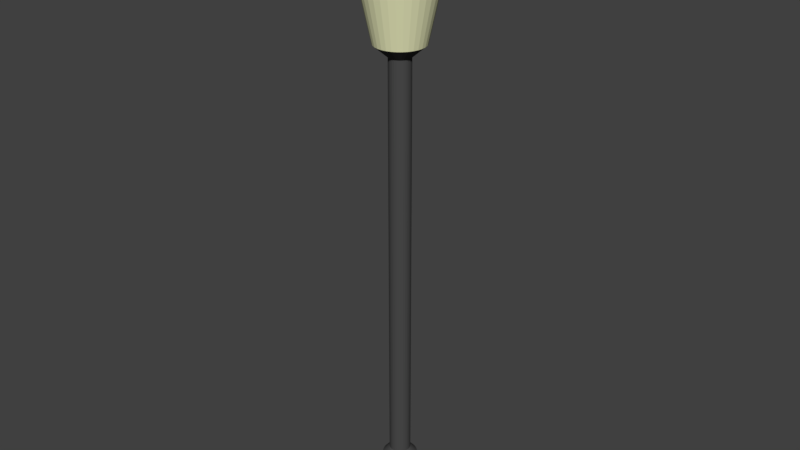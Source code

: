 # Source: Lantern.blend  (saved by Blender 2.78.0; exported with 4.5.12 LTS)
import bpy
from mathutils import Matrix  # noqa: F401  (used for matrix-valued properties, if any)

bpy.ops.wm.read_factory_settings(use_empty=True)
scene = bpy.context.scene
scene.name = 'Scene'

# ---- collections
col_collection_1 = bpy.data.collections.new('Collection 1'); scene.collection.children.link(col_collection_1)

# ---- materials (node trees are filled in below, after node groups)
mat_lanternglass = bpy.data.materials.new('LanternGlass')
mat_lanternglass.alpha_threshold = 0.0
mat_lanternglass.diffuse_color = (0.7899, 0.8, 0.4888, 1.0)
mat_lanternglass.roughness = 0.5
mat_lanternglass.specular_intensity = 1.0
mat_lanternmetal = bpy.data.materials.new('LanternMetal')
mat_lanternmetal.alpha_threshold = 0.0
mat_lanternmetal.diffuse_color = (0.06998, 0.06998, 0.06998, 1.0)
mat_lanternmetal.roughness = 0.5
mat_lanternmetal.specular_intensity = 1.0

# ---- material node trees
mat_lanternglass.use_nodes = True; mat_lanternglass.node_tree.nodes.clear()
_N = mat_lanternglass.node_tree.nodes; _L = mat_lanternglass.node_tree.links
n0 = _N.new('ShaderNodeOutputMaterial'); n0.name = 'Material Output'; n0.location = (300, 300)
n1 = _N.new('ShaderNodeBsdfDiffuse'); n1.name = 'Diffuse BSDF'; n1.location = (10, 300)
n1.inputs[0].default_value = (0.7899, 0.8, 0.4888, 0.5692)
_L.new(n1.outputs[0], n0.inputs[0])
n0.is_active_output = True

# ---- world
world_world = bpy.data.worlds.new('World'); scene.world = world_world
world_world.color = (0.05088, 0.05088, 0.05088)
world_world.use_sun_shadow = False
world_world.sun_shadow_jitter_overblur = 0.0
world_world.cycles.sampling_method = 'MANUAL'

# ---- meshes
me_circle_024 = bpy.data.meshes.new('Circle.024')
me_circle_024.from_pydata([(-7.801e-08, 0.3431, 0.1597), (-0.06693, 0.3365, 0.1597), (-0.1313, 0.317, 0.1597), (-0.1906, 0.2853, 0.1597), (-0.2426, 0.2426, 0.1597), (-0.2853, 0.1906, 0.1597), (-0.317, 0.1313, 0.1597), (-0.3365, 0.06693, 0.1597), (-0.3431, 2.131e-07, 0.1597), (-0.3365, -0.06693, 0.1597), (-0.317, -0.1313, 0.1597), (-0.2853, -0.1906, 0.1597), (-0.2426, -0.2426, 0.1597), (-0.1906, -0.2853, 0.1597), (-0.1313, -0.317, 0.1597), (-0.06693, -0.3365, 0.1597), (3.378e-08, -0.3431, 0.1597), (0.06693, -0.3365, 0.1597), (0.1313, -0.317, 0.1597), (0.1906, -0.2853, 0.1597), (0.2426, -0.2426, 0.1597), (0.2853, -0.1906, 0.1597), (0.317, -0.1313, 0.1597), (0.3365, -0.06693, 0.1597), (0.3431, 5.185e-07, 0.1597), (0.3365, 0.06693, 0.1597), (0.317, 0.1313, 0.1597), (0.2853, 0.1906, 0.1597), (0.2426, 0.2426, 0.1597), (0.1906, 0.2853, 0.1597), (0.1313, 0.317, 0.1597), (0.06693, 0.3365, 0.1597), (-1.03e-07, 0.1648, 0.3231), (-0.03215, 0.1616, 0.3231), (-0.06306, 0.1522, 0.3231), (-0.09155, 0.137, 0.3231), (-0.1165, 0.1165, 0.3231), (-0.137, 0.09155, 0.3231), (-0.1522, 0.06306, 0.3231), (-0.1616, 0.03215, 0.3231), (-0.1648, 2.592e-07, 0.3231), (-0.1616, -0.03215, 0.3231), (-0.1522, -0.06306, 0.3231), (-0.137, -0.09155, 0.3231), (-0.1165, -0.1165, 0.3231), (-0.09155, -0.137, 0.3231), (-0.06306, -0.1522, 0.3231), (-0.03215, -0.1616, 0.3231), (-4.936e-08, -0.1648, 0.3231), (0.03215, -0.1616, 0.3231), (0.06306, -0.1522, 0.3231), (0.09155, -0.137, 0.3231), (0.1165, -0.1165, 0.3231), (0.137, -0.09155, 0.3231), (0.1522, -0.06306, 0.3231), (0.1616, -0.03215, 0.3231), (0.1648, 4.058e-07, 0.3231), (0.1616, 0.03215, 0.3231), (0.1522, 0.06306, 0.3231), (0.137, 0.09155, 0.3231), (0.1165, 0.1165, 0.3231), (0.09155, 0.137, 0.3231), (0.06306, 0.1522, 0.3231), (0.03215, 0.1616, 0.3231), (-1.085e-07, 0.09901, 0.3231), (-0.01932, 0.09711, 0.3231), (-0.03789, 0.09147, 0.3231), (-0.05501, 0.08232, 0.3231), (-0.07001, 0.07001, 0.3231), (-0.08232, 0.05501, 0.3231), (-0.09147, 0.03789, 0.3231), (-0.09711, 0.01932, 0.3231), (-0.09901, 2.741e-07, 0.3231), (-0.09711, -0.01932, 0.3231), (-0.09147, -0.03789, 0.3231), (-0.08232, -0.05501, 0.3231), (-0.07001, -0.07001, 0.3231), (-0.05501, -0.08232, 0.3231), (-0.03789, -0.09147, 0.3231), (-0.01932, -0.09711, 0.3231), (-7.626e-08, -0.09901, 0.3231), (0.01932, -0.09711, 0.3231), (0.03789, -0.09147, 0.3231), (0.05501, -0.08232, 0.3231), (0.07001, -0.07001, 0.3231), (0.08232, -0.05501, 0.3231), (0.09147, -0.03789, 0.3231), (0.09711, -0.01932, 0.3231), (0.09901, 3.623e-07, 0.3231), (0.09711, 0.01932, 0.3231), (0.09147, 0.03789, 0.3231), (0.08232, 0.05501, 0.3231), (0.07001, 0.07001, 0.3231), (0.05501, 0.08232, 0.3231), (0.03789, 0.09147, 0.3231), (0.01932, 0.09711, 0.3231), (2.307e-07, 0.09901, 4.414), (-0.01932, 0.09711, 4.414), (-0.03789, 0.09147, 4.414), (-0.05501, 0.08232, 4.414), (-0.07001, 0.07001, 4.414), (-0.08232, 0.05501, 4.414), (-0.09147, 0.03789, 4.414), (-0.09711, 0.01932, 4.414), (-0.09901, 2.741e-07, 4.414), (-0.09711, -0.01932, 4.414), (-0.09147, -0.03789, 4.414), (-0.08232, -0.05501, 4.414), (-0.07001, -0.07001, 4.414), (-0.05501, -0.08232, 4.414), (-0.03789, -0.09147, 4.414), (-0.01932, -0.09711, 4.414), (2.63e-07, -0.09901, 4.414), (0.01932, -0.09711, 4.414), (0.03789, -0.09147, 4.414), (0.05501, -0.08232, 4.414), (0.07001, -0.07001, 4.414), (0.08232, -0.05501, 4.414), (0.09147, -0.03789, 4.414), (0.09711, -0.01932, 4.414), (0.09901, 3.623e-07, 4.414), (0.09711, 0.01932, 4.414), (0.09147, 0.03789, 4.414), (0.08232, 0.05501, 4.414), (0.07001, 0.07001, 4.414), (0.05501, 0.08232, 4.414), (0.03789, 0.09147, 4.414), (0.01932, 0.09711, 4.414), (8.219e-07, 0.2271, 4.525), (-0.04431, 0.2228, 4.525), (-0.08692, 0.2098, 4.525), (-0.1262, 0.1889, 4.525), (-0.1606, 0.1606, 4.525), (-0.1889, 0.1262, 4.525), (-0.2098, 0.08692, 4.525), (-0.2228, 0.04431, 4.525), (-0.2271, 2.41e-07, 4.525), (-0.2228, -0.04431, 4.525), (-0.2098, -0.08692, 4.525), (-0.1889, -0.1262, 4.525), (-0.1606, -0.1606, 4.525), (-0.1262, -0.1889, 4.525), (-0.08692, -0.2098, 4.525), (-0.04431, -0.2228, 4.525), (8.959e-07, -0.2271, 4.525), (0.04431, -0.2228, 4.525), (0.08692, -0.2098, 4.525), (0.1262, -0.1889, 4.525), (0.1606, -0.1606, 4.525), (0.1889, -0.1262, 4.525), (0.2098, -0.08692, 4.525), (0.2228, -0.04431, 4.525), (0.2271, 4.432e-07, 4.525), (0.2228, 0.04431, 4.525), (0.2098, 0.08692, 4.525), (0.1889, 0.1262, 4.525), (0.1606, 0.1606, 4.525), (0.1262, 0.1889, 4.525), (0.08692, 0.2098, 4.525), (0.04431, 0.2228, 4.525), (9.537e-07, 0.3233, 4.971), (-0.06308, 0.3171, 4.971), (-0.1237, 0.2987, 4.971), (-0.1796, 0.2688, 4.971), (-0.2286, 0.2286, 4.971), (-0.2688, 0.1796, 4.971), (-0.2987, 0.1237, 4.971), (-0.3171, 0.06308, 4.971), (-0.3233, 2.186e-07, 4.971), (-0.3171, -0.06308, 4.971), (-0.2987, -0.1237, 4.971), (-0.2688, -0.1796, 4.971), (-0.2286, -0.2286, 4.971), (-0.1796, -0.2688, 4.971), (-0.1237, -0.2987, 4.971), (-0.06308, -0.3171, 4.971), (1.059e-06, -0.3233, 4.971), (0.06308, -0.3171, 4.971), (0.1237, -0.2987, 4.971), (0.1796, -0.2688, 4.971), (0.2286, -0.2286, 4.971), (0.2688, -0.1796, 4.971), (0.2987, -0.1237, 4.971), (0.3171, -0.06308, 4.971), (0.3233, 5.064e-07, 4.971), (0.3171, 0.06308, 4.971), (0.2987, 0.1237, 4.971), (0.2688, 0.1796, 4.971), (0.2286, 0.2286, 4.971), (0.1796, 0.2688, 4.971), (0.1237, 0.2987, 4.971), (0.06308, 0.3171, 4.971), (8.374e-07, 0.2769, 5.07), (-0.05402, 0.2716, 5.07), (-0.106, 0.2558, 5.07), (-0.1538, 0.2302, 5.07), (-0.1958, 0.1958, 5.07), (-0.2302, 0.1538, 5.07), (-0.2558, 0.106, 5.07), (-0.2716, 0.05402, 5.07), (-0.2769, 2.288e-07, 5.07), (-0.2716, -0.05402, 5.07), (-0.2558, -0.106, 5.07), (-0.2302, -0.1538, 5.07), (-0.1958, -0.1958, 5.07), (-0.1538, -0.2302, 5.07), (-0.106, -0.2558, 5.07), (-0.05402, -0.2716, 5.07), (9.276e-07, -0.2769, 5.07), (0.05402, -0.2716, 5.07), (0.106, -0.2558, 5.07), (0.1538, -0.2302, 5.07), (0.1958, -0.1958, 5.07), (0.2302, -0.1538, 5.07), (0.2558, -0.106, 5.07), (0.2716, -0.05402, 5.07), (0.2769, 4.753e-07, 5.07), (0.2716, 0.05402, 5.07), (0.2558, 0.106, 5.07), (0.2302, 0.1538, 5.07), (0.1958, 0.1958, 5.07), (0.1538, 0.2302, 5.07), (0.106, 0.2558, 5.07), (0.05402, 0.2716, 5.07), (-3.058e-07, 0.04731, 5.217), (-0.00923, 0.0464, 5.217), (-0.0181, 0.04371, 5.217), (-0.02628, 0.03934, 5.217), (-0.03345, 0.03345, 5.217), (-0.03934, 0.02628, 5.217), (-0.04371, 0.0181, 5.217), (-0.0464, 0.00923, 5.217), (-0.04731, 2.801e-07, 5.217), (-0.0464, -0.009229, 5.217), (-0.04371, -0.0181, 5.217), (-0.03934, -0.02628, 5.217), (-0.03345, -0.03345, 5.217), (-0.02628, -0.03934, 5.217), (-0.0181, -0.04371, 5.217), (-0.00923, -0.0464, 5.217), (-2.904e-07, -0.04731, 5.217), (0.009229, -0.0464, 5.217), (0.0181, -0.04371, 5.217), (0.02628, -0.03934, 5.217), (0.03345, -0.03345, 5.217), (0.03934, -0.02628, 5.217), (0.04371, -0.0181, 5.217), (0.0464, -0.009229, 5.217), (0.04731, 3.223e-07, 5.217), (0.0464, 0.00923, 5.217), (0.04371, 0.0181, 5.217), (0.03934, 0.02628, 5.217), (0.03345, 0.03345, 5.217), (0.02628, 0.03934, 5.217), (0.0181, 0.04371, 5.217), (0.009229, 0.0464, 5.217), (-3.94e-06, 0.0004757, 5.809), (-9.669e-05, 0.0004666, 5.809), (-0.0001859, 0.0004395, 5.809), (-0.0002681, 0.0003956, 5.809), (-0.0003401, 0.0003365, 5.809), (-0.0003992, 0.0002644, 5.809), (-0.0004432, 0.0001822, 5.809), (-0.0004702, 9.304e-05, 5.809), (-0.0004794, 2.922e-07, 5.809), (-0.0004702, -9.246e-05, 5.809), (-0.0004432, -0.0001816, 5.809), (-0.0003992, -0.0002638, 5.809), (-0.0003401, -0.0003359, 5.809), (-0.0002681, -0.000395, 5.809), (-0.0001859, -0.0004389, 5.809), (-9.669e-05, -0.000466, 5.809), (-3.94e-06, -0.0004751, 5.809), (8.881e-05, -0.000466, 5.809), (0.000178, -0.0004389, 5.809), (0.0002602, -0.000395, 5.809), (0.0003322, -0.0003359, 5.809), (0.0003914, -0.0002638, 5.809), (0.0004353, -0.0001816, 5.809), (0.0004623, -9.246e-05, 5.809), (0.0004715, 2.927e-07, 5.809), (0.0004623, 9.304e-05, 5.809), (0.0004353, 0.0001822, 5.809), (0.0003914, 0.0002644, 5.809), (0.0003322, 0.0003365, 5.809), (0.0002602, 0.0003956, 5.809), (0.000178, 0.0004395, 5.809), (8.881e-05, 0.0004666, 5.809), (-0.06693, 0.3365, -0.002888), (-7.45e-08, 0.3431, -0.002888), (-0.1313, 0.317, -0.002888), (-0.1906, 0.2853, -0.002888), (-0.2426, 0.2426, -0.002888), (-0.2853, 0.1906, -0.002888), (-0.317, 0.1313, -0.002888), (-0.3365, 0.06693, -0.002888), (-0.3431, 2.131e-07, -0.002888), (-0.3365, -0.06693, -0.002888), (-0.317, -0.1313, -0.002888), (-0.2853, -0.1906, -0.002888), (-0.2426, -0.2426, -0.002888), (-0.1906, -0.2853, -0.002888), (-0.1313, -0.317, -0.002888), (-0.06693, -0.3365, -0.002888), (3.729e-08, -0.3431, -0.002888), (0.06693, -0.3365, -0.002888), (0.1313, -0.317, -0.002888), (0.1906, -0.2853, -0.002888), (0.2426, -0.2426, -0.002888), (0.2853, -0.1906, -0.002888), (0.317, -0.1313, -0.002888), (0.3365, -0.06693, -0.002888), (0.3431, 5.185e-07, -0.002888), (0.3365, 0.06693, -0.002888), (0.317, 0.1313, -0.002888), (0.2853, 0.1906, -0.002888), (0.2426, 0.2426, -0.002888), (0.1906, 0.2853, -0.002888), (0.1313, 0.317, -0.002888), (0.06693, 0.3365, -0.002888), (0.08232, -0.05501, 0.538), (0.07001, -0.07001, 0.538), (-0.09901, 2.741e-07, 0.538), (-0.09711, 0.01932, 0.538), (0.09147, -0.03789, 0.538), (-0.09711, -0.01932, 0.538), (0.09711, -0.01932, 0.538), (-0.09147, -0.03789, 0.538), (0.09901, 3.623e-07, 0.538), (-0.08232, -0.05501, 0.538), (0.09711, 0.01932, 0.538), (-0.07001, -0.07001, 0.538), (0.09147, 0.03789, 0.538), (-0.05501, -0.08232, 0.538), (0.08232, 0.05501, 0.538), (-0.03789, -0.09147, 0.538), (-0.01932, 0.09711, 0.538), (6.109e-08, 0.09901, 0.538), (0.07001, 0.07001, 0.538), (-0.01932, -0.09711, 0.538), (-0.03789, 0.09147, 0.538), (0.05501, 0.08232, 0.538), (9.335e-08, -0.09901, 0.538), (-0.05501, 0.08232, 0.538), (0.03789, 0.09147, 0.538), (0.01932, -0.09711, 0.538), (-0.07001, 0.07001, 0.538), (0.01932, 0.09711, 0.538), (0.03789, -0.09147, 0.538), (-0.08232, 0.05501, 0.538), (0.05501, -0.08232, 0.538), (-0.09147, 0.03789, 0.538), (0.1155, -0.1155, 0.4649), (-0.1602, 0.03188, 0.4649), (-1.825e-08, 0.1634, 0.4649), (0.1358, -0.09077, 0.4649), (-0.1634, 2.573e-07, 0.4649), (0.1509, -0.06252, 0.4649), (-0.1602, -0.03187, 0.4649), (0.1602, -0.03187, 0.4649), (-0.1509, -0.06252, 0.4649), (0.1634, 4.027e-07, 0.4649), (-0.1358, -0.09077, 0.4649), (0.1602, 0.03188, 0.4649), (-0.1155, -0.1155, 0.4649), (0.1509, 0.06253, 0.4649), (-0.09077, -0.1358, 0.4649), (0.1358, 0.09077, 0.4649), (-0.06252, -0.1509, 0.4649), (-0.03187, 0.1602, 0.4649), (0.1155, 0.1155, 0.4649), (-0.03187, -0.1602, 0.4649), (-0.06252, 0.1509, 0.4649), (0.09077, 0.1359, 0.4649), (3.499e-08, -0.1634, 0.4649), (-0.09077, 0.1359, 0.4649), (0.06252, 0.1509, 0.4649), (0.03187, -0.1602, 0.4649), (-0.1155, 0.1155, 0.4649), (0.03187, 0.1602, 0.4649), (0.06252, -0.1509, 0.4649), (-0.1358, 0.09077, 0.4649), (0.09077, -0.1358, 0.4649), (-0.1509, 0.06253, 0.4649), (0.07001, -0.07001, 0.4004), (-0.09711, 0.01932, 0.4004), (-6.612e-08, 0.09901, 0.4004), (0.08232, -0.05501, 0.4004), (-0.09901, 2.741e-07, 0.4004), (0.09147, -0.03789, 0.4004), (-0.09711, -0.01932, 0.4004), (0.09711, -0.01932, 0.4004), (-0.09147, -0.03789, 0.4004), (0.09901, 3.623e-07, 0.4004), (-0.08232, -0.05501, 0.4004), (0.09711, 0.01932, 0.4004), (-0.07001, -0.07001, 0.4004), (0.09147, 0.03789, 0.4004), (-0.05501, -0.08232, 0.4004), (0.08232, 0.05501, 0.4004), (-0.03789, -0.09147, 0.4004), (-0.01932, 0.09711, 0.4004), (0.07001, 0.07001, 0.4004), (-0.01932, -0.09711, 0.4004), (-0.03789, 0.09147, 0.4004), (0.05501, 0.08232, 0.4004), (-3.386e-08, -0.09901, 0.4004), (-0.05501, 0.08232, 0.4004), (0.03789, 0.09147, 0.4004), (0.01932, -0.09711, 0.4004), (-0.07001, 0.07001, 0.4004), (0.01932, 0.09711, 0.4004), (0.03789, -0.09147, 0.4004), (-0.08232, 0.05501, 0.4004), (0.05501, -0.08232, 0.4004), (-0.09147, 0.03789, 0.4004), (8.219e-07, 0.2271, 4.525), (-0.04431, 0.2228, 4.525), (-0.08692, 0.2098, 4.525), (-0.1262, 0.1889, 4.525), (-0.1606, 0.1606, 4.525), (-0.1889, 0.1262, 4.525), (-0.2098, 0.08692, 4.525), (-0.2228, 0.04431, 4.525), (-0.2271, 2.41e-07, 4.525), (-0.2228, -0.04431, 4.525), (-0.2098, -0.08692, 4.525), (-0.1889, -0.1262, 4.525), (-0.1606, -0.1606, 4.525), (-0.1262, -0.1889, 4.525), (-0.08692, -0.2098, 4.525), (-0.04431, -0.2228, 4.525), (8.959e-07, -0.2271, 4.525), (0.04431, -0.2228, 4.525), (0.08692, -0.2098, 4.525), (0.1262, -0.1889, 4.525), (0.1606, -0.1606, 4.525), (0.1889, -0.1262, 4.525), (0.2098, -0.08692, 4.525), (0.2228, -0.04431, 4.525), (0.2271, 4.432e-07, 4.525), (0.2228, 0.04431, 4.525), (0.2098, 0.08692, 4.525), (0.1889, 0.1262, 4.525), (0.1606, 0.1606, 4.525), (0.1262, 0.1889, 4.525), (0.08692, 0.2098, 4.525), (0.04431, 0.2228, 4.525), (9.537e-07, 0.3233, 4.971), (-0.06308, 0.3171, 4.971), (-0.1237, 0.2987, 4.971), (-0.1796, 0.2688, 4.971), (-0.2286, 0.2286, 4.971), (-0.2688, 0.1796, 4.971), (-0.2987, 0.1237, 4.971), (-0.3171, 0.06308, 4.971), (-0.3233, 2.186e-07, 4.971), (-0.3171, -0.06308, 4.971), (-0.2987, -0.1237, 4.971), (-0.2688, -0.1796, 4.971), (-0.2286, -0.2286, 4.971), (-0.1796, -0.2688, 4.971), (-0.1237, -0.2987, 4.971), (-0.06308, -0.3171, 4.971), (1.059e-06, -0.3233, 4.971), (0.06308, -0.3171, 4.971), (0.1237, -0.2987, 4.971), (0.1796, -0.2688, 4.971), (0.2286, -0.2286, 4.971), (0.2688, -0.1796, 4.971), (0.2987, -0.1237, 4.971), (0.3171, -0.06308, 4.971), (0.3233, 5.064e-07, 4.971), (0.3171, 0.06308, 4.971), (0.2987, 0.1237, 4.971), (0.2688, 0.1796, 4.971), (0.2286, 0.2286, 4.971), (0.1796, 0.2688, 4.971), (0.1237, 0.2987, 4.971), (0.06308, 0.3171, 4.971)], [], [(10, 9, 297, 298), (49, 50, 82, 81), (9, 10, 42, 41), (23, 24, 56, 55), (10, 11, 43, 42), (24, 25, 57, 56), (11, 12, 44, 43), (25, 26, 58, 57), (12, 13, 45, 44), (26, 27, 59, 58), (13, 14, 46, 45), (0, 1, 33, 32), (27, 28, 60, 59), (14, 15, 47, 46), (1, 2, 34, 33), (28, 29, 61, 60), (15, 16, 48, 47), (2, 3, 35, 34), (29, 30, 62, 61), (16, 17, 49, 48), (3, 4, 36, 35), (30, 31, 63, 62), (17, 18, 50, 49), (4, 5, 37, 36), (31, 0, 32, 63), (18, 19, 51, 50), (5, 6, 38, 37), (19, 20, 52, 51), (6, 7, 39, 38), (20, 21, 53, 52), (7, 8, 40, 39), (21, 22, 54, 53), (8, 9, 41, 40), (22, 23, 55, 54), (321, 320, 117, 116), (36, 37, 69, 68), (63, 32, 64, 95), (50, 51, 83, 82), (37, 38, 70, 69), (51, 52, 84, 83), (38, 39, 71, 70), (52, 53, 85, 84), (39, 40, 72, 71), (53, 54, 86, 85), (40, 41, 73, 72), (54, 55, 87, 86), (41, 42, 74, 73), (55, 56, 88, 87), (42, 43, 75, 74), (56, 57, 89, 88), (43, 44, 76, 75), (57, 58, 90, 89), (44, 45, 77, 76), (58, 59, 91, 90), (45, 46, 78, 77), (32, 33, 65, 64), (59, 60, 92, 91), (46, 47, 79, 78), (33, 34, 66, 65), (60, 61, 93, 92), (47, 48, 80, 79), (34, 35, 67, 66), (61, 62, 94, 93), (48, 49, 81, 80), (35, 36, 68, 67), (62, 63, 95, 94), (119, 120, 152, 151), (323, 322, 104, 103), (320, 324, 118, 117), (322, 325, 105, 104), (324, 326, 119, 118), (325, 327, 106, 105), (326, 328, 120, 119), (327, 329, 107, 106), (328, 330, 121, 120), (329, 331, 108, 107), (330, 332, 122, 121), (331, 333, 109, 108), (332, 334, 123, 122), (333, 335, 110, 109), (337, 336, 97, 96), (334, 338, 124, 123), (335, 339, 111, 110), (336, 340, 98, 97), (338, 341, 125, 124), (339, 342, 112, 111), (340, 343, 99, 98), (341, 344, 126, 125), (342, 345, 113, 112), (343, 346, 100, 99), (344, 347, 127, 126), (345, 348, 114, 113), (346, 349, 101, 100), (347, 337, 96, 127), (348, 350, 115, 114), (349, 351, 102, 101), (350, 321, 116, 115), (351, 323, 103, 102), (106, 107, 139, 138), (120, 121, 153, 152), (107, 108, 140, 139), (121, 122, 154, 153), (108, 109, 141, 140), (122, 123, 155, 154), (109, 110, 142, 141), (96, 97, 129, 128), (123, 124, 156, 155), (110, 111, 143, 142), (97, 98, 130, 129), (124, 125, 157, 156), (111, 112, 144, 143), (98, 99, 131, 130), (125, 126, 158, 157), (112, 113, 145, 144), (99, 100, 132, 131), (126, 127, 159, 158), (113, 114, 146, 145), (100, 101, 133, 132), (127, 96, 128, 159), (114, 115, 147, 146), (101, 102, 134, 133), (115, 116, 148, 147), (102, 103, 135, 134), (116, 117, 149, 148), (103, 104, 136, 135), (117, 118, 150, 149), (104, 105, 137, 136), (118, 119, 151, 150), (105, 106, 138, 137), (189, 190, 222, 221), (211, 212, 244, 243), (176, 177, 209, 208), (163, 164, 196, 195), (190, 191, 223, 222), (177, 178, 210, 209), (164, 165, 197, 196), (191, 160, 192, 223), (178, 179, 211, 210), (165, 166, 198, 197), (179, 180, 212, 211), (166, 167, 199, 198), (180, 181, 213, 212), (167, 168, 200, 199), (181, 182, 214, 213), (168, 169, 201, 200), (182, 183, 215, 214), (169, 170, 202, 201), (183, 184, 216, 215), (170, 171, 203, 202), (184, 185, 217, 216), (171, 172, 204, 203), (185, 186, 218, 217), (172, 173, 205, 204), (186, 187, 219, 218), (173, 174, 206, 205), (160, 161, 193, 192), (187, 188, 220, 219), (174, 175, 207, 206), (161, 162, 194, 193), (188, 189, 221, 220), (175, 176, 208, 207), (162, 163, 195, 194), (246, 247, 279, 278), (198, 199, 231, 230), (212, 213, 245, 244), (199, 200, 232, 231), (213, 214, 246, 245), (200, 201, 233, 232), (214, 215, 247, 246), (201, 202, 234, 233), (215, 216, 248, 247), (202, 203, 235, 234), (216, 217, 249, 248), (203, 204, 236, 235), (217, 218, 250, 249), (204, 205, 237, 236), (218, 219, 251, 250), (205, 206, 238, 237), (192, 193, 225, 224), (219, 220, 252, 251), (206, 207, 239, 238), (193, 194, 226, 225), (220, 221, 253, 252), (207, 208, 240, 239), (194, 195, 227, 226), (221, 222, 254, 253), (208, 209, 241, 240), (195, 196, 228, 227), (222, 223, 255, 254), (209, 210, 242, 241), (196, 197, 229, 228), (223, 192, 224, 255), (210, 211, 243, 242), (197, 198, 230, 229), (257, 258, 259, 260, 261, 262, 263, 264, 265, 266, 267, 268, 269, 270, 271, 272, 273, 274, 275, 276, 277, 278, 279, 280, 281, 282, 283, 284, 285, 286, 287, 256), (233, 234, 266, 265), (247, 248, 280, 279), (234, 235, 267, 266), (248, 249, 281, 280), (235, 236, 268, 267), (249, 250, 282, 281), (236, 237, 269, 268), (250, 251, 283, 282), (237, 238, 270, 269), (224, 225, 257, 256), (251, 252, 284, 283), (238, 239, 271, 270), (225, 226, 258, 257), (252, 253, 285, 284), (239, 240, 272, 271), (226, 227, 259, 258), (253, 254, 286, 285), (240, 241, 273, 272), (227, 228, 260, 259), (254, 255, 287, 286), (241, 242, 274, 273), (228, 229, 261, 260), (255, 224, 256, 287), (242, 243, 275, 274), (229, 230, 262, 261), (243, 244, 276, 275), (230, 231, 263, 262), (244, 245, 277, 276), (231, 232, 264, 263), (245, 246, 278, 277), (232, 233, 265, 264), (288, 289, 319, 318, 317, 316, 315, 314, 313, 312, 311, 310, 309, 308, 307, 306, 305, 304, 303, 302, 301, 300, 299, 298, 297, 296, 295, 294, 293, 292, 291, 290), (24, 23, 311, 312), (11, 10, 298, 299), (25, 24, 312, 313), (12, 11, 299, 300), (26, 25, 313, 314), (13, 12, 300, 301), (27, 26, 314, 315), (14, 13, 301, 302), (1, 0, 289, 288), (28, 27, 315, 316), (15, 14, 302, 303), (2, 1, 288, 290), (29, 28, 316, 317), (16, 15, 303, 304), (3, 2, 290, 291), (30, 29, 317, 318), (17, 16, 304, 305), (4, 3, 291, 292), (31, 30, 318, 319), (18, 17, 305, 306), (5, 4, 292, 293), (0, 31, 319, 289), (19, 18, 306, 307), (6, 5, 293, 294), (20, 19, 307, 308), (7, 6, 294, 295), (21, 20, 308, 309), (8, 7, 295, 296), (22, 21, 309, 310), (9, 8, 296, 297), (23, 22, 310, 311), (383, 353, 323, 351), (382, 352, 321, 350), (381, 383, 351, 349), (380, 382, 350, 348), (379, 354, 337, 347), (378, 381, 349, 346), (377, 380, 348, 345), (376, 379, 347, 344), (375, 378, 346, 343), (374, 377, 345, 342), (373, 376, 344, 341), (372, 375, 343, 340), (371, 374, 342, 339), (370, 373, 341, 338), (369, 372, 340, 336), (368, 371, 339, 335), (367, 370, 338, 334), (354, 369, 336, 337), (366, 368, 335, 333), (365, 367, 334, 332), (364, 366, 333, 331), (363, 365, 332, 330), (362, 364, 331, 329), (361, 363, 330, 328), (360, 362, 329, 327), (359, 361, 328, 326), (358, 360, 327, 325), (357, 359, 326, 324), (356, 358, 325, 322), (355, 357, 324, 320), (353, 356, 322, 323), (352, 355, 320, 321), (384, 387, 355, 352), (385, 388, 356, 353), (387, 389, 357, 355), (388, 390, 358, 356), (389, 391, 359, 357), (390, 392, 360, 358), (391, 393, 361, 359), (392, 394, 362, 360), (393, 395, 363, 361), (394, 396, 364, 362), (395, 397, 365, 363), (396, 398, 366, 364), (397, 399, 367, 365), (398, 400, 368, 366), (386, 401, 369, 354), (399, 402, 370, 367), (400, 403, 371, 368), (401, 404, 372, 369), (402, 405, 373, 370), (403, 406, 374, 371), (404, 407, 375, 372), (405, 408, 376, 373), (406, 409, 377, 374), (407, 410, 378, 375), (408, 411, 379, 376), (409, 412, 380, 377), (410, 413, 381, 378), (411, 386, 354, 379), (412, 414, 382, 380), (413, 415, 383, 381), (414, 384, 352, 382), (415, 385, 353, 383), (70, 71, 385, 415), (83, 84, 384, 414), (69, 70, 415, 413), (82, 83, 414, 412), (95, 64, 386, 411), (68, 69, 413, 410), (81, 82, 412, 409), (94, 95, 411, 408), (67, 68, 410, 407), (80, 81, 409, 406), (93, 94, 408, 405), (66, 67, 407, 404), (79, 80, 406, 403), (92, 93, 405, 402), (65, 66, 404, 401), (78, 79, 403, 400), (91, 92, 402, 399), (64, 65, 401, 386), (77, 78, 400, 398), (90, 91, 399, 397), (76, 77, 398, 396), (89, 90, 397, 395), (75, 76, 396, 394), (88, 89, 395, 393), (74, 75, 394, 392), (87, 88, 393, 391), (73, 74, 392, 390), (86, 87, 391, 389), (72, 73, 390, 388), (85, 86, 389, 387), (71, 72, 388, 385), (84, 85, 387, 384), (442, 443, 475, 474), (429, 430, 462, 461), (416, 417, 449, 448), (443, 444, 476, 475), (430, 431, 463, 462), (417, 418, 450, 449), (444, 445, 477, 476), (431, 432, 464, 463), (418, 419, 451, 450), (445, 446, 478, 477), (432, 433, 465, 464), (419, 420, 452, 451), (446, 447, 479, 478), (433, 434, 466, 465), (420, 421, 453, 452), (447, 416, 448, 479), (434, 435, 467, 466), (421, 422, 454, 453), (435, 436, 468, 467), (422, 423, 455, 454), (436, 437, 469, 468), (423, 424, 456, 455), (437, 438, 470, 469), (424, 425, 457, 456), (438, 439, 471, 470), (425, 426, 458, 457), (439, 440, 472, 471), (426, 427, 459, 458), (440, 441, 473, 472), (427, 428, 460, 459), (441, 442, 474, 473), (428, 429, 461, 460)])
me_circle_024.polygons.foreach_set('material_index', [1, 1, 1, 1, 1, 1, 1, 1, 1, 1, 1, 1, 1, 1, 1, 1, 1, 1, 1, 1, 1, 1, 1, 1, 1, 1, 1, 1, 1, 1, 1, 1, 1, 1, 1, 1, 1, 1, 1, 1, 1, 1, 1, 1, 1, 1, 1, 1, 1, 1, 1, 1, 1, 1, 1, 1, 1, 1, 1, 1, 1, 1, 1, 1, 1, 1, 1, 1, 1, 1, 1, 1, 1, 1, 1, 1, 1, 1, 1, 1, 1, 1, 1, 1, 1, 1, 1, 1, 1, 1, 1, 1, 1, 1, 1, 1, 1, 1, 1, 1, 1, 1, 1, 1, 1, 1, 1, 1, 1, 1, 1, 1, 1, 1, 1, 1, 1, 1, 1, 1, 1, 1, 1, 1, 1, 1, 1, 1, 1, 1, 1, 1, 1, 1, 1, 1, 1, 1, 1, 1, 1, 1, 1, 1, 1, 1, 1, 1, 1, 1, 1, 1, 1, 1, 1, 1, 1, 1, 1, 1, 1, 1, 1, 1, 1, 1, 1, 1, 1, 1, 1, 1, 1, 1, 1, 1, 1, 1, 1, 1, 1, 1, 1, 1, 1, 1, 1, 1, 1, 1, 1, 1, 1, 1, 1, 1, 1, 1, 1, 1, 1, 1, 1, 1, 1, 1, 1, 1, 1, 1, 1, 1, 1, 1, 1, 1, 1, 1, 1, 1, 1, 1, 1, 1, 1, 1, 1, 1, 1, 1, 1, 1, 1, 1, 1, 1, 1, 1, 1, 1, 1, 1, 1, 1, 1, 1, 1, 1, 1, 1, 1, 1, 1, 1, 1, 1, 1, 1, 1, 1, 1, 1, 1, 1, 1, 1, 1, 1, 1, 1, 1, 1, 1, 1, 1, 1, 1, 1, 1, 1, 1, 1, 1, 1, 1, 1, 1, 1, 1, 1, 1, 1, 1, 1, 1, 1, 1, 1, 1, 1, 1, 1, 1, 1, 1, 1, 1, 1, 1, 1, 1, 1, 1, 1, 1, 1, 1, 1, 1, 1, 1, 1, 1, 1, 1, 1, 1, 1, 1, 1, 1, 1, 1, 1, 1, 1, 1, 1, 1, 1, 1, 1, 1, 1, 1, 1, 1, 1, 1, 1, 1, 1, 1, 1, 0, 0, 0, 0, 0, 0, 0, 0, 0, 0, 0, 0, 0, 0, 0, 0, 0, 0, 0, 0, 0, 0, 0, 0, 0, 0, 0, 0, 0, 0, 0, 0])
me_circle_024.materials.append(mat_lanternglass)
me_circle_024.materials.append(mat_lanternmetal)
me_circle_024.use_remesh_preserve_volume = False
me_circle_024.use_remesh_preserve_attributes = False
me_circle_024.use_mirror_vertex_groups = False
me_circle_024.update()

# ---- objects
ob_lantern_005 = bpy.data.objects.new('Lantern.005', me_circle_024)

# ---- transforms, parenting, visibility, modifiers, constraints
ob_lantern_005.location = (-0.004361, -0.00302, 0.0)
ob_lantern_005.lineart.crease_threshold = 0.0

# ---- collection membership
col_collection_1.objects.link(ob_lantern_005)

# ---- scene / render settings (as saved in the file)
scene.frame_start = 1; scene.frame_end = 250; scene.frame_set(1)
scene.render.engine = 'CYCLES'
scene.render.resolution_percentage = 50
scene.render.dither_intensity = 0.0
scene.cycles.use_denoising = False
scene.cycles.samples = 128
scene.cycles.sampling_pattern = 'TABULATED_SOBOL'
scene.cycles.light_sampling_threshold = 0.0
scene.cycles.use_adaptive_sampling = False
scene.cycles.use_light_tree = False
scene.cycles.blur_glossy = 0.0
scene.cycles.sample_clamp_indirect = 0.0
scene.view_settings.view_transform = 'Standard'
bpy.context.view_layer.update()

# ---- added for rendering (the .blend has no active camera and no usable light): camera, sun
cam_auto = bpy.data.cameras.new('AutoCamera')
cam_auto.lens = 50.0
cam_auto.sensor_width = 36.0
cam_auto.clip_end = 1000.0
ob_auto_camera = bpy.data.objects.new('AutoCamera', cam_auto)
scene.collection.objects.link(ob_auto_camera)
ob_auto_camera.location = (5.44704, -6.5447, 7.26399)
ob_auto_camera.rotation_euler = (1.09748, -7.21219e-08, 0.694738)
scene.camera = ob_auto_camera
light_auto_sun = bpy.data.lights.new('AutoSun', 'SUN')
light_auto_sun.energy = 3.0
light_auto_sun.angle = 0.0523599
ob_auto_sun = bpy.data.objects.new('AutoSun', light_auto_sun)
scene.collection.objects.link(ob_auto_sun)
ob_auto_sun.rotation_euler = (0.872665, 0.174533, 0.523599)
bpy.context.view_layer.update()
